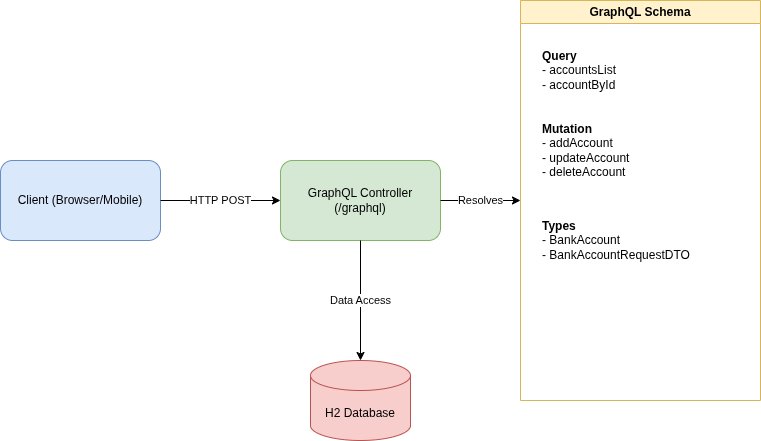

The diagram above was exported from draw.io. Its source (the exported page's mxGraphModel, read from the mxfile embedded in the PNG):
<mxGraphModel dx="902" dy="569" grid="1" gridSize="10" guides="1" tooltips="1" connect="1" arrows="1" fold="1" page="1" pageScale="1" pageWidth="827" pageHeight="1169" math="0" shadow="0">
  <root>
    <mxCell id="0" />
    <mxCell id="1" parent="0" />
    <mxCell id="2" parent="1" style="rounded=1;whiteSpace=wrap;html=1;fillColor=#dae8fc;strokeColor=#6c8ebf;" value="Client (Browser/Mobile)" vertex="1">
      <mxGeometry height="80" width="160" x="40" y="240" as="geometry" />
    </mxCell>
    <mxCell id="3" parent="1" style="rounded=1;whiteSpace=wrap;html=1;fillColor=#d5e8d4;strokeColor=#82b366;" value="GraphQL Controller&#10;(/graphql)" vertex="1">
      <mxGeometry height="80" width="160" x="320" y="240" as="geometry" />
    </mxCell>
    <mxCell id="4" parent="1" style="swimlane;whiteSpace=wrap;html=1;fillColor=#fff2cc;strokeColor=#d6b656;" value="GraphQL Schema" vertex="1">
      <mxGeometry height="400" width="240" x="560" y="80" as="geometry" />
    </mxCell>
    <mxCell id="5" parent="4" style="text;html=1;strokeColor=none;fillColor=none;align=left;verticalAlign=middle;whiteSpace=wrap;rounded=0;" value="&lt;b&gt;Query&lt;/b&gt;&#10;- accountsList&#10;- accountById" vertex="1">
      <mxGeometry height="60" width="200" x="20" y="40" as="geometry" />
    </mxCell>
    <mxCell id="6" parent="4" style="text;html=1;strokeColor=none;fillColor=none;align=left;verticalAlign=middle;whiteSpace=wrap;rounded=0;" value="&lt;b&gt;Mutation&lt;/b&gt;&#10;- addAccount&#10;- updateAccount&#10;- deleteAccount" vertex="1">
      <mxGeometry height="80" width="200" x="20" y="110" as="geometry" />
    </mxCell>
    <mxCell id="7" parent="4" style="text;html=1;strokeColor=none;fillColor=none;align=left;verticalAlign=middle;whiteSpace=wrap;rounded=0;" value="&lt;b&gt;Types&lt;/b&gt;&#10;- BankAccount&#10;- BankAccountRequestDTO" vertex="1">
      <mxGeometry height="60" width="200" x="20" y="210" as="geometry" />
    </mxCell>
    <mxCell id="8" parent="1" style="shape=cylinder3;whiteSpace=wrap;html=1;boundedLbl=1;backgroundOutline=1;size=15;fillColor=#f8cecc;strokeColor=#b85450;" value="H2 Database" vertex="1">
      <mxGeometry height="80" width="100" x="350" y="440" as="geometry" />
    </mxCell>
    <mxCell id="9" edge="1" parent="1" source="2" style="endArrow=classic;html=1;exitX=1;exitY=0.5;exitDx=0;exitDy=0;entryX=0;entryY=0.5;entryDx=0;entryDy=0;" target="3" value="HTTP POST">
      <mxGeometry height="50" relative="1" width="50" as="geometry">
        <mxPoint x="400" y="420" as="sourcePoint" />
        <mxPoint x="450" y="370" as="targetPoint" />
      </mxGeometry>
    </mxCell>
    <mxCell id="10" edge="1" parent="1" source="3" style="endArrow=classic;html=1;entryX=0;entryY=0.5;entryDx=0;entryDy=0;exitX=1;exitY=0.5;exitDx=0;exitDy=0;" target="4" value="Resolves">
      <mxGeometry height="50" relative="1" width="50" as="geometry">
        <mxPoint x="400" y="420" as="sourcePoint" />
        <mxPoint x="450" y="370" as="targetPoint" />
      </mxGeometry>
    </mxCell>
    <mxCell id="11" edge="1" parent="1" source="3" style="endArrow=classic;html=1;exitX=0.5;exitY=1;exitDx=0;exitDy=0;entryX=0.5;entryY=0;entryDx=0;entryDy=0;entryPerimeter=0;" target="8" value="Data Access">
      <mxGeometry height="50" relative="1" width="50" as="geometry">
        <mxPoint x="400" y="420" as="sourcePoint" />
        <mxPoint x="450" y="370" as="targetPoint" />
      </mxGeometry>
    </mxCell>
  </root>
</mxGraphModel>